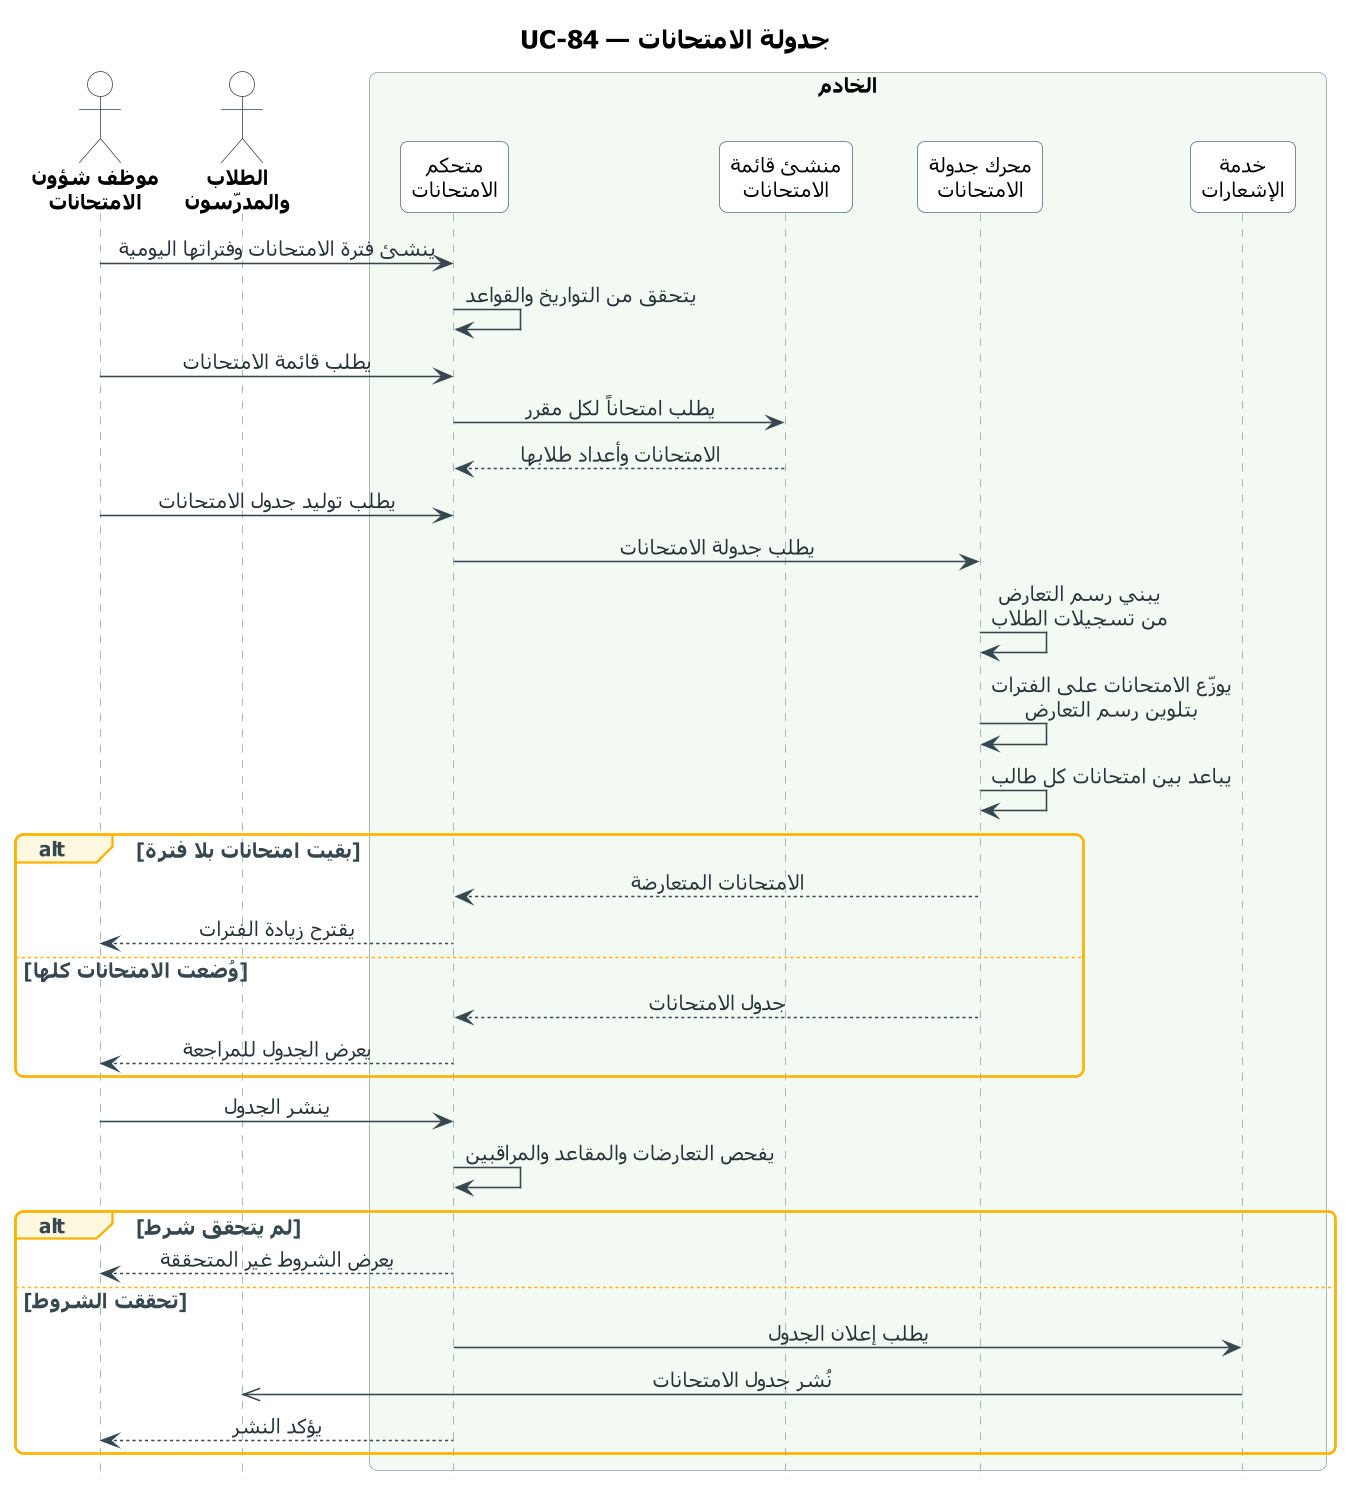

The diagram above was rendered by PlantUML. Its source (embedded in the PNG):
@startuml UC-84_exam_schedule
skinparam dpi 150
' ===== النمط الموحّد (مثل مخططات النشاط) =====
skinparam defaultFontName Tahoma
skinparam defaultFontSize 13
skinparam shadowing false
skinparam roundcorner 10
skinparam ArrowColor #37474F
skinparam ArrowFontColor #263238
skinparam TitleFontSize 16
skinparam TitleFontStyle bold
skinparam ParticipantBackgroundColor #FFFFFF
skinparam ParticipantBorderColor #546E7A
skinparam ParticipantFontSize 13
skinparam ActorBackgroundColor #FFFFFF
skinparam ActorBorderColor #37474F
skinparam ActorFontSize 13
skinparam ActorFontStyle bold
skinparam SequenceLifeLineBorderColor #90A4AE
skinparam SequenceBoxBorderColor #90A4AE
skinparam SequenceBoxFontSize 14
skinparam SequenceBoxFontStyle bold
skinparam SequenceGroupBorderColor #FFB300
skinparam SequenceGroupBackgroundColor #FFF8E1
skinparam SequenceGroupFontColor #37474F
skinparam SequenceGroupHeaderFontColor #37474F
skinparam sequenceMessageAlign center
skinparam ParticipantPadding 16
skinparam BoxPadding 12
hide footbox
' ===== المخطط =====
title UC-84 — جدولة الامتحانات

actor "موظف شؤون\nالامتحانات" as U
actor "الطلاب\nوالمدرّسون" as R
box "الخادم" #F3FAF3
  participant "متحكم\nالامتحانات" as EX
  participant "منشئ قائمة\nالامتحانات" as LB
  participant "محرك جدولة\nالامتحانات" as ES
  participant "خدمة\nالإشعارات" as NS
end box

U -> EX : ينشئ فترة الامتحانات وفتراتها اليومية
EX -> EX : يتحقق من التواريخ والقواعد
U -> EX : يطلب قائمة الامتحانات
EX -> LB : يطلب امتحاناً لكل مقرر
LB --> EX : الامتحانات وأعداد طلابها
U -> EX : يطلب توليد جدول الامتحانات
EX -> ES : يطلب جدولة الامتحانات
ES -> ES : يبني رسم التعارض\nمن تسجيلات الطلاب
ES -> ES : يوزّع الامتحانات على الفترات\nبتلوين رسم التعارض
ES -> ES : يباعد بين امتحانات كل طالب
alt بقيت امتحانات بلا فترة
  ES --> EX : الامتحانات المتعارضة
  EX --> U : يقترح زيادة الفترات
else وُضعت الامتحانات كلها
  ES --> EX : جدول الامتحانات
  EX --> U : يعرض الجدول للمراجعة
end
U -> EX : ينشر الجدول
EX -> EX : يفحص التعارضات والمقاعد والمراقبين
alt لم يتحقق شرط
  EX --> U : يعرض الشروط غير المتحققة
else تحققت الشروط
  EX -> NS : يطلب إعلان الجدول
  NS ->> R : نُشر جدول الامتحانات
  EX --> U : يؤكد النشر
end
@enduml